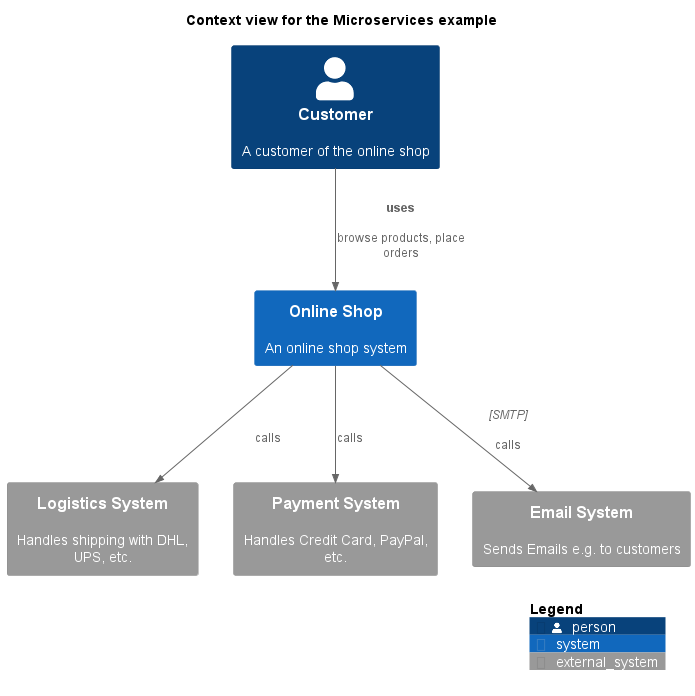

The diagram above was rendered by PlantUML. Its source (embedded in the PNG):
@startuml context-view
!include <C4/C4_Context.puml>
!include <awslib14/AWSCommon>
!include <awslib14/AWSC4Integration>
!include <azure/AzureCommon>
!include <azure/AzureC4Integration>
!include <tupadr3/common>







title Context view for the Microservices example
System_Ext(softwareDevelopment_architecture_example_microservices_logisticsSystem, "Logistics System", $descr="Handles shipping with DHL, UPS, etc.")
System(softwareDevelopment_architecture_example_microservices_onlineShop, "Online Shop", $descr="An online shop system")
System_Ext(softwareDevelopment_architecture_example_microservices_paymentSystem, "Payment System", $descr="Handles Credit Card, PayPal, etc.")
Person(softwareDevelopment_architecture_example_microservices_customer, "Customer", $descr="A customer of the online shop")
System_Ext(softwareDevelopment_architecture_example_microservices_emailSystem, "Email System", $descr="Sends Emails e.g. to customers")
Rel(softwareDevelopment_architecture_example_microservices_customer, softwareDevelopment_architecture_example_microservices_onlineShop, "uses", $descr="browse products, place orders")
Rel(softwareDevelopment_architecture_example_microservices_onlineShop, softwareDevelopment_architecture_example_microservices_paymentSystem, "", $descr="calls")
Rel(softwareDevelopment_architecture_example_microservices_onlineShop, softwareDevelopment_architecture_example_microservices_emailSystem, "", $descr="calls", $techn="SMTP")
Rel(softwareDevelopment_architecture_example_microservices_onlineShop, softwareDevelopment_architecture_example_microservices_logisticsSystem, "", $descr="calls")
SHOW_LEGEND()
@enduml